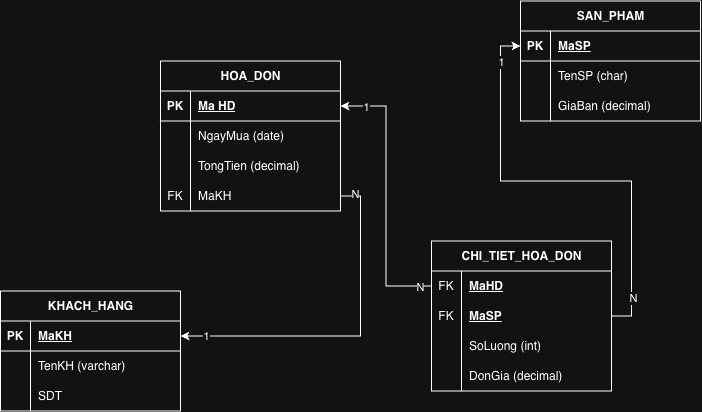

The diagram above was exported from draw.io. Its source (the exported page's mxGraphModel, read from the mxfile embedded in the PNG):
<mxGraphModel dx="1105" dy="884" grid="1" gridSize="10" guides="1" tooltips="1" connect="1" arrows="1" fold="1" page="1" pageScale="1" pageWidth="827" pageHeight="1169" math="0" shadow="0">
  <root>
    <mxCell id="0" />
    <mxCell id="1" parent="0" />
    <mxCell id="cAE3BtmD1pAyxFsgrTUH-6" parent="1" style="shape=table;startSize=30;container=1;collapsible=1;childLayout=tableLayout;fixedRows=1;rowLines=0;fontStyle=1;align=center;resizeLast=1;html=1;" value="HOA_DON" vertex="1">
      <mxGeometry height="150" width="180" x="210" y="120" as="geometry" />
    </mxCell>
    <mxCell id="cAE3BtmD1pAyxFsgrTUH-7" parent="cAE3BtmD1pAyxFsgrTUH-6" style="shape=tableRow;horizontal=0;startSize=0;swimlaneHead=0;swimlaneBody=0;fillColor=none;collapsible=0;dropTarget=0;points=[[0,0.5],[1,0.5]];portConstraint=eastwest;top=0;left=0;right=0;bottom=1;" value="" vertex="1">
      <mxGeometry height="30" width="180" y="30" as="geometry" />
    </mxCell>
    <mxCell id="cAE3BtmD1pAyxFsgrTUH-8" parent="cAE3BtmD1pAyxFsgrTUH-7" style="shape=partialRectangle;connectable=0;fillColor=none;top=0;left=0;bottom=0;right=0;fontStyle=1;overflow=hidden;whiteSpace=wrap;html=1;" value="PK" vertex="1">
      <mxGeometry height="30" width="30" as="geometry">
        <mxRectangle height="30" width="30" as="alternateBounds" />
      </mxGeometry>
    </mxCell>
    <mxCell id="cAE3BtmD1pAyxFsgrTUH-9" parent="cAE3BtmD1pAyxFsgrTUH-7" style="shape=partialRectangle;connectable=0;fillColor=none;top=0;left=0;bottom=0;right=0;align=left;spacingLeft=6;fontStyle=5;overflow=hidden;whiteSpace=wrap;html=1;" value="Ma HD" vertex="1">
      <mxGeometry height="30" width="150" x="30" as="geometry">
        <mxRectangle height="30" width="150" as="alternateBounds" />
      </mxGeometry>
    </mxCell>
    <mxCell id="cAE3BtmD1pAyxFsgrTUH-10" parent="cAE3BtmD1pAyxFsgrTUH-6" style="shape=tableRow;horizontal=0;startSize=0;swimlaneHead=0;swimlaneBody=0;fillColor=none;collapsible=0;dropTarget=0;points=[[0,0.5],[1,0.5]];portConstraint=eastwest;top=0;left=0;right=0;bottom=0;" value="" vertex="1">
      <mxGeometry height="30" width="180" y="60" as="geometry" />
    </mxCell>
    <mxCell id="cAE3BtmD1pAyxFsgrTUH-11" parent="cAE3BtmD1pAyxFsgrTUH-10" style="shape=partialRectangle;connectable=0;fillColor=none;top=0;left=0;bottom=0;right=0;editable=1;overflow=hidden;whiteSpace=wrap;html=1;" value="" vertex="1">
      <mxGeometry height="30" width="30" as="geometry">
        <mxRectangle height="30" width="30" as="alternateBounds" />
      </mxGeometry>
    </mxCell>
    <mxCell id="cAE3BtmD1pAyxFsgrTUH-12" parent="cAE3BtmD1pAyxFsgrTUH-10" style="shape=partialRectangle;connectable=0;fillColor=none;top=0;left=0;bottom=0;right=0;align=left;spacingLeft=6;overflow=hidden;whiteSpace=wrap;html=1;" value="NgayMua (date)" vertex="1">
      <mxGeometry height="30" width="150" x="30" as="geometry">
        <mxRectangle height="30" width="150" as="alternateBounds" />
      </mxGeometry>
    </mxCell>
    <mxCell id="cAE3BtmD1pAyxFsgrTUH-58" parent="cAE3BtmD1pAyxFsgrTUH-6" style="shape=tableRow;horizontal=0;startSize=0;swimlaneHead=0;swimlaneBody=0;fillColor=none;collapsible=0;dropTarget=0;points=[[0,0.5],[1,0.5]];portConstraint=eastwest;top=0;left=0;right=0;bottom=0;" value="" vertex="1">
      <mxGeometry height="30" width="180" y="90" as="geometry" />
    </mxCell>
    <mxCell id="cAE3BtmD1pAyxFsgrTUH-59" parent="cAE3BtmD1pAyxFsgrTUH-58" style="shape=partialRectangle;connectable=0;fillColor=none;top=0;left=0;bottom=0;right=0;editable=1;overflow=hidden;whiteSpace=wrap;html=1;" value="" vertex="1">
      <mxGeometry height="30" width="30" as="geometry">
        <mxRectangle height="30" width="30" as="alternateBounds" />
      </mxGeometry>
    </mxCell>
    <mxCell id="cAE3BtmD1pAyxFsgrTUH-60" parent="cAE3BtmD1pAyxFsgrTUH-58" style="shape=partialRectangle;connectable=0;fillColor=none;top=0;left=0;bottom=0;right=0;align=left;spacingLeft=6;overflow=hidden;whiteSpace=wrap;html=1;" value="TongTien (decimal)" vertex="1">
      <mxGeometry height="30" width="150" x="30" as="geometry">
        <mxRectangle height="30" width="150" as="alternateBounds" />
      </mxGeometry>
    </mxCell>
    <mxCell id="cAE3BtmD1pAyxFsgrTUH-33" parent="cAE3BtmD1pAyxFsgrTUH-6" style="shape=tableRow;horizontal=0;startSize=0;swimlaneHead=0;swimlaneBody=0;fillColor=none;collapsible=0;dropTarget=0;points=[[0,0.5],[1,0.5]];portConstraint=eastwest;top=0;left=0;right=0;bottom=0;" value="" vertex="1">
      <mxGeometry height="30" width="180" y="120" as="geometry" />
    </mxCell>
    <mxCell id="cAE3BtmD1pAyxFsgrTUH-34" parent="cAE3BtmD1pAyxFsgrTUH-33" style="shape=partialRectangle;connectable=0;fillColor=none;top=0;left=0;bottom=0;right=0;editable=1;overflow=hidden;whiteSpace=wrap;html=1;" value="FK" vertex="1">
      <mxGeometry height="30" width="30" as="geometry">
        <mxRectangle height="30" width="30" as="alternateBounds" />
      </mxGeometry>
    </mxCell>
    <mxCell id="cAE3BtmD1pAyxFsgrTUH-35" parent="cAE3BtmD1pAyxFsgrTUH-33" style="shape=partialRectangle;connectable=0;fillColor=none;top=0;left=0;bottom=0;right=0;align=left;spacingLeft=6;overflow=hidden;whiteSpace=wrap;html=1;" value="MaKH&amp;nbsp;" vertex="1">
      <mxGeometry height="30" width="150" x="30" as="geometry">
        <mxRectangle height="30" width="150" as="alternateBounds" />
      </mxGeometry>
    </mxCell>
    <mxCell id="cAE3BtmD1pAyxFsgrTUH-19" parent="1" style="shape=table;startSize=30;container=1;collapsible=1;childLayout=tableLayout;fixedRows=1;rowLines=0;fontStyle=1;align=center;resizeLast=1;html=1;" value="SAN_PHAM" vertex="1">
      <mxGeometry height="120" width="180" x="570" y="60" as="geometry" />
    </mxCell>
    <mxCell id="cAE3BtmD1pAyxFsgrTUH-20" parent="cAE3BtmD1pAyxFsgrTUH-19" style="shape=tableRow;horizontal=0;startSize=0;swimlaneHead=0;swimlaneBody=0;fillColor=none;collapsible=0;dropTarget=0;points=[[0,0.5],[1,0.5]];portConstraint=eastwest;top=0;left=0;right=0;bottom=1;" value="" vertex="1">
      <mxGeometry height="30" width="180" y="30" as="geometry" />
    </mxCell>
    <mxCell id="cAE3BtmD1pAyxFsgrTUH-21" parent="cAE3BtmD1pAyxFsgrTUH-20" style="shape=partialRectangle;connectable=0;fillColor=none;top=0;left=0;bottom=0;right=0;fontStyle=1;overflow=hidden;whiteSpace=wrap;html=1;" value="PK" vertex="1">
      <mxGeometry height="30" width="30" as="geometry">
        <mxRectangle height="30" width="30" as="alternateBounds" />
      </mxGeometry>
    </mxCell>
    <mxCell id="cAE3BtmD1pAyxFsgrTUH-22" parent="cAE3BtmD1pAyxFsgrTUH-20" style="shape=partialRectangle;connectable=0;fillColor=none;top=0;left=0;bottom=0;right=0;align=left;spacingLeft=6;fontStyle=5;overflow=hidden;whiteSpace=wrap;html=1;" value="MaSP" vertex="1">
      <mxGeometry height="30" width="150" x="30" as="geometry">
        <mxRectangle height="30" width="150" as="alternateBounds" />
      </mxGeometry>
    </mxCell>
    <mxCell id="cAE3BtmD1pAyxFsgrTUH-23" parent="cAE3BtmD1pAyxFsgrTUH-19" style="shape=tableRow;horizontal=0;startSize=0;swimlaneHead=0;swimlaneBody=0;fillColor=none;collapsible=0;dropTarget=0;points=[[0,0.5],[1,0.5]];portConstraint=eastwest;top=0;left=0;right=0;bottom=0;" value="" vertex="1">
      <mxGeometry height="30" width="180" y="60" as="geometry" />
    </mxCell>
    <mxCell id="cAE3BtmD1pAyxFsgrTUH-24" parent="cAE3BtmD1pAyxFsgrTUH-23" style="shape=partialRectangle;connectable=0;fillColor=none;top=0;left=0;bottom=0;right=0;editable=1;overflow=hidden;whiteSpace=wrap;html=1;" value="" vertex="1">
      <mxGeometry height="30" width="30" as="geometry">
        <mxRectangle height="30" width="30" as="alternateBounds" />
      </mxGeometry>
    </mxCell>
    <mxCell id="cAE3BtmD1pAyxFsgrTUH-25" parent="cAE3BtmD1pAyxFsgrTUH-23" style="shape=partialRectangle;connectable=0;fillColor=none;top=0;left=0;bottom=0;right=0;align=left;spacingLeft=6;overflow=hidden;whiteSpace=wrap;html=1;" value="TenSP (char)" vertex="1">
      <mxGeometry height="30" width="150" x="30" as="geometry">
        <mxRectangle height="30" width="150" as="alternateBounds" />
      </mxGeometry>
    </mxCell>
    <mxCell id="cAE3BtmD1pAyxFsgrTUH-61" parent="cAE3BtmD1pAyxFsgrTUH-19" style="shape=tableRow;horizontal=0;startSize=0;swimlaneHead=0;swimlaneBody=0;fillColor=none;collapsible=0;dropTarget=0;points=[[0,0.5],[1,0.5]];portConstraint=eastwest;top=0;left=0;right=0;bottom=0;" value="" vertex="1">
      <mxGeometry height="30" width="180" y="90" as="geometry" />
    </mxCell>
    <mxCell id="cAE3BtmD1pAyxFsgrTUH-62" parent="cAE3BtmD1pAyxFsgrTUH-61" style="shape=partialRectangle;connectable=0;fillColor=none;top=0;left=0;bottom=0;right=0;editable=1;overflow=hidden;whiteSpace=wrap;html=1;" value="" vertex="1">
      <mxGeometry height="30" width="30" as="geometry">
        <mxRectangle height="30" width="30" as="alternateBounds" />
      </mxGeometry>
    </mxCell>
    <mxCell id="cAE3BtmD1pAyxFsgrTUH-63" parent="cAE3BtmD1pAyxFsgrTUH-61" style="shape=partialRectangle;connectable=0;fillColor=none;top=0;left=0;bottom=0;right=0;align=left;spacingLeft=6;overflow=hidden;whiteSpace=wrap;html=1;" value="GiaBan (decimal)" vertex="1">
      <mxGeometry height="30" width="150" x="30" as="geometry">
        <mxRectangle height="30" width="150" as="alternateBounds" />
      </mxGeometry>
    </mxCell>
    <mxCell id="cAE3BtmD1pAyxFsgrTUH-39" parent="1" style="shape=table;startSize=30;container=1;collapsible=1;childLayout=tableLayout;fixedRows=1;rowLines=0;fontStyle=1;align=center;resizeLast=1;html=1;" value="CHI_TIET_HOA_DON" vertex="1">
      <mxGeometry height="150" width="180" x="481" y="300" as="geometry" />
    </mxCell>
    <mxCell id="cAE3BtmD1pAyxFsgrTUH-43" parent="cAE3BtmD1pAyxFsgrTUH-39" style="shape=tableRow;horizontal=0;startSize=0;swimlaneHead=0;swimlaneBody=0;fillColor=none;collapsible=0;dropTarget=0;points=[[0,0.5],[1,0.5]];portConstraint=eastwest;top=0;left=0;right=0;bottom=0;" value="" vertex="1">
      <mxGeometry height="30" width="180" y="30" as="geometry" />
    </mxCell>
    <mxCell id="cAE3BtmD1pAyxFsgrTUH-44" parent="cAE3BtmD1pAyxFsgrTUH-43" style="shape=partialRectangle;connectable=0;fillColor=none;top=0;left=0;bottom=0;right=0;editable=1;overflow=hidden;whiteSpace=wrap;html=1;" value="FK" vertex="1">
      <mxGeometry height="30" width="30" as="geometry">
        <mxRectangle height="30" width="30" as="alternateBounds" />
      </mxGeometry>
    </mxCell>
    <mxCell id="cAE3BtmD1pAyxFsgrTUH-45" parent="cAE3BtmD1pAyxFsgrTUH-43" style="shape=partialRectangle;connectable=0;fillColor=none;top=0;left=0;bottom=0;right=0;align=left;spacingLeft=6;overflow=hidden;whiteSpace=wrap;html=1;" value="&lt;u&gt;&lt;b&gt;MaHD&lt;/b&gt;&lt;/u&gt;" vertex="1">
      <mxGeometry height="30" width="150" x="30" as="geometry">
        <mxRectangle height="30" width="150" as="alternateBounds" />
      </mxGeometry>
    </mxCell>
    <mxCell id="cAE3BtmD1pAyxFsgrTUH-46" parent="cAE3BtmD1pAyxFsgrTUH-39" style="shape=tableRow;horizontal=0;startSize=0;swimlaneHead=0;swimlaneBody=0;fillColor=none;collapsible=0;dropTarget=0;points=[[0,0.5],[1,0.5]];portConstraint=eastwest;top=0;left=0;right=0;bottom=0;" value="" vertex="1">
      <mxGeometry height="30" width="180" y="60" as="geometry" />
    </mxCell>
    <mxCell id="cAE3BtmD1pAyxFsgrTUH-47" parent="cAE3BtmD1pAyxFsgrTUH-46" style="shape=partialRectangle;connectable=0;fillColor=none;top=0;left=0;bottom=0;right=0;editable=1;overflow=hidden;whiteSpace=wrap;html=1;" value="FK" vertex="1">
      <mxGeometry height="30" width="30" as="geometry">
        <mxRectangle height="30" width="30" as="alternateBounds" />
      </mxGeometry>
    </mxCell>
    <mxCell id="cAE3BtmD1pAyxFsgrTUH-48" parent="cAE3BtmD1pAyxFsgrTUH-46" style="shape=partialRectangle;connectable=0;fillColor=none;top=0;left=0;bottom=0;right=0;align=left;spacingLeft=6;overflow=hidden;whiteSpace=wrap;html=1;" value="&lt;b&gt;&lt;u&gt;MaSP&lt;/u&gt;&lt;/b&gt;" vertex="1">
      <mxGeometry height="30" width="150" x="30" as="geometry">
        <mxRectangle height="30" width="150" as="alternateBounds" />
      </mxGeometry>
    </mxCell>
    <mxCell id="cAE3BtmD1pAyxFsgrTUH-49" parent="cAE3BtmD1pAyxFsgrTUH-39" style="shape=tableRow;horizontal=0;startSize=0;swimlaneHead=0;swimlaneBody=0;fillColor=none;collapsible=0;dropTarget=0;points=[[0,0.5],[1,0.5]];portConstraint=eastwest;top=0;left=0;right=0;bottom=0;" value="" vertex="1">
      <mxGeometry height="30" width="180" y="90" as="geometry" />
    </mxCell>
    <mxCell id="cAE3BtmD1pAyxFsgrTUH-50" parent="cAE3BtmD1pAyxFsgrTUH-49" style="shape=partialRectangle;connectable=0;fillColor=none;top=0;left=0;bottom=0;right=0;editable=1;overflow=hidden;whiteSpace=wrap;html=1;" value="" vertex="1">
      <mxGeometry height="30" width="30" as="geometry">
        <mxRectangle height="30" width="30" as="alternateBounds" />
      </mxGeometry>
    </mxCell>
    <mxCell id="cAE3BtmD1pAyxFsgrTUH-51" parent="cAE3BtmD1pAyxFsgrTUH-49" style="shape=partialRectangle;connectable=0;fillColor=none;top=0;left=0;bottom=0;right=0;align=left;spacingLeft=6;overflow=hidden;whiteSpace=wrap;html=1;" value="SoLuong (int)" vertex="1">
      <mxGeometry height="30" width="150" x="30" as="geometry">
        <mxRectangle height="30" width="150" as="alternateBounds" />
      </mxGeometry>
    </mxCell>
    <mxCell id="cAE3BtmD1pAyxFsgrTUH-67" parent="cAE3BtmD1pAyxFsgrTUH-39" style="shape=tableRow;horizontal=0;startSize=0;swimlaneHead=0;swimlaneBody=0;fillColor=none;collapsible=0;dropTarget=0;points=[[0,0.5],[1,0.5]];portConstraint=eastwest;top=0;left=0;right=0;bottom=0;" value="" vertex="1">
      <mxGeometry height="30" width="180" y="120" as="geometry" />
    </mxCell>
    <mxCell id="cAE3BtmD1pAyxFsgrTUH-68" parent="cAE3BtmD1pAyxFsgrTUH-67" style="shape=partialRectangle;connectable=0;fillColor=none;top=0;left=0;bottom=0;right=0;editable=1;overflow=hidden;whiteSpace=wrap;html=1;" value="" vertex="1">
      <mxGeometry height="30" width="30" as="geometry">
        <mxRectangle height="30" width="30" as="alternateBounds" />
      </mxGeometry>
    </mxCell>
    <mxCell id="cAE3BtmD1pAyxFsgrTUH-69" parent="cAE3BtmD1pAyxFsgrTUH-67" style="shape=partialRectangle;connectable=0;fillColor=none;top=0;left=0;bottom=0;right=0;align=left;spacingLeft=6;overflow=hidden;whiteSpace=wrap;html=1;" value="DonGia (decimal)" vertex="1">
      <mxGeometry height="30" width="150" x="30" as="geometry">
        <mxRectangle height="30" width="150" as="alternateBounds" />
      </mxGeometry>
    </mxCell>
    <mxCell id="cAE3BtmD1pAyxFsgrTUH-52" edge="1" parent="1" source="cAE3BtmD1pAyxFsgrTUH-43" style="edgeStyle=orthogonalEdgeStyle;rounded=0;orthogonalLoop=1;jettySize=auto;html=1;exitX=0;exitY=0.5;exitDx=0;exitDy=0;entryX=1;entryY=0.5;entryDx=0;entryDy=0;" target="cAE3BtmD1pAyxFsgrTUH-7">
      <mxGeometry relative="1" as="geometry" />
    </mxCell>
    <mxCell id="cAE3BtmD1pAyxFsgrTUH-54" connectable="0" parent="cAE3BtmD1pAyxFsgrTUH-52" style="edgeLabel;html=1;align=center;verticalAlign=middle;resizable=0;points=[];" value="1" vertex="1">
      <mxGeometry relative="1" x="0.813" y="1" as="geometry">
        <mxPoint as="offset" />
      </mxGeometry>
    </mxCell>
    <mxCell id="cAE3BtmD1pAyxFsgrTUH-55" connectable="0" parent="cAE3BtmD1pAyxFsgrTUH-52" style="edgeLabel;html=1;align=center;verticalAlign=middle;resizable=0;points=[];" value="N" vertex="1">
      <mxGeometry relative="1" x="-0.91" y="1" as="geometry">
        <mxPoint as="offset" />
      </mxGeometry>
    </mxCell>
    <mxCell id="cAE3BtmD1pAyxFsgrTUH-53" edge="1" parent="1" source="cAE3BtmD1pAyxFsgrTUH-46" style="edgeStyle=orthogonalEdgeStyle;rounded=0;orthogonalLoop=1;jettySize=auto;html=1;exitX=1;exitY=0.5;exitDx=0;exitDy=0;entryX=0;entryY=0.5;entryDx=0;entryDy=0;" target="cAE3BtmD1pAyxFsgrTUH-20">
      <mxGeometry relative="1" as="geometry" />
    </mxCell>
    <mxCell id="cAE3BtmD1pAyxFsgrTUH-56" connectable="0" parent="cAE3BtmD1pAyxFsgrTUH-53" style="edgeLabel;html=1;align=center;verticalAlign=middle;resizable=0;points=[];" value="1" vertex="1">
      <mxGeometry relative="1" x="0.8418" as="geometry">
        <mxPoint as="offset" />
      </mxGeometry>
    </mxCell>
    <mxCell id="cAE3BtmD1pAyxFsgrTUH-57" connectable="0" parent="cAE3BtmD1pAyxFsgrTUH-53" style="edgeLabel;html=1;align=center;verticalAlign=middle;resizable=0;points=[];" value="N" vertex="1">
      <mxGeometry relative="1" x="-0.8218" y="-1" as="geometry">
        <mxPoint as="offset" />
      </mxGeometry>
    </mxCell>
    <mxCell id="cAE3BtmD1pAyxFsgrTUH-70" parent="1" style="shape=table;startSize=30;container=1;collapsible=1;childLayout=tableLayout;fixedRows=1;rowLines=0;fontStyle=1;align=center;resizeLast=1;html=1;" value="KHACH_HANG" vertex="1">
      <mxGeometry height="120" width="180" x="50" y="350" as="geometry" />
    </mxCell>
    <mxCell id="cAE3BtmD1pAyxFsgrTUH-71" parent="cAE3BtmD1pAyxFsgrTUH-70" style="shape=tableRow;horizontal=0;startSize=0;swimlaneHead=0;swimlaneBody=0;fillColor=none;collapsible=0;dropTarget=0;points=[[0,0.5],[1,0.5]];portConstraint=eastwest;top=0;left=0;right=0;bottom=1;" value="" vertex="1">
      <mxGeometry height="30" width="180" y="30" as="geometry" />
    </mxCell>
    <mxCell id="cAE3BtmD1pAyxFsgrTUH-72" parent="cAE3BtmD1pAyxFsgrTUH-71" style="shape=partialRectangle;connectable=0;fillColor=none;top=0;left=0;bottom=0;right=0;fontStyle=1;overflow=hidden;whiteSpace=wrap;html=1;" value="PK" vertex="1">
      <mxGeometry height="30" width="30" as="geometry">
        <mxRectangle height="30" width="30" as="alternateBounds" />
      </mxGeometry>
    </mxCell>
    <mxCell id="cAE3BtmD1pAyxFsgrTUH-73" parent="cAE3BtmD1pAyxFsgrTUH-71" style="shape=partialRectangle;connectable=0;fillColor=none;top=0;left=0;bottom=0;right=0;align=left;spacingLeft=6;fontStyle=5;overflow=hidden;whiteSpace=wrap;html=1;" value="MaKH" vertex="1">
      <mxGeometry height="30" width="150" x="30" as="geometry">
        <mxRectangle height="30" width="150" as="alternateBounds" />
      </mxGeometry>
    </mxCell>
    <mxCell id="cAE3BtmD1pAyxFsgrTUH-74" parent="cAE3BtmD1pAyxFsgrTUH-70" style="shape=tableRow;horizontal=0;startSize=0;swimlaneHead=0;swimlaneBody=0;fillColor=none;collapsible=0;dropTarget=0;points=[[0,0.5],[1,0.5]];portConstraint=eastwest;top=0;left=0;right=0;bottom=0;" value="" vertex="1">
      <mxGeometry height="30" width="180" y="60" as="geometry" />
    </mxCell>
    <mxCell id="cAE3BtmD1pAyxFsgrTUH-75" parent="cAE3BtmD1pAyxFsgrTUH-74" style="shape=partialRectangle;connectable=0;fillColor=none;top=0;left=0;bottom=0;right=0;editable=1;overflow=hidden;whiteSpace=wrap;html=1;" value="" vertex="1">
      <mxGeometry height="30" width="30" as="geometry">
        <mxRectangle height="30" width="30" as="alternateBounds" />
      </mxGeometry>
    </mxCell>
    <mxCell id="cAE3BtmD1pAyxFsgrTUH-76" parent="cAE3BtmD1pAyxFsgrTUH-74" style="shape=partialRectangle;connectable=0;fillColor=none;top=0;left=0;bottom=0;right=0;align=left;spacingLeft=6;overflow=hidden;whiteSpace=wrap;html=1;" value="TenKH (varchar)" vertex="1">
      <mxGeometry height="30" width="150" x="30" as="geometry">
        <mxRectangle height="30" width="150" as="alternateBounds" />
      </mxGeometry>
    </mxCell>
    <mxCell id="cAE3BtmD1pAyxFsgrTUH-77" parent="cAE3BtmD1pAyxFsgrTUH-70" style="shape=tableRow;horizontal=0;startSize=0;swimlaneHead=0;swimlaneBody=0;fillColor=none;collapsible=0;dropTarget=0;points=[[0,0.5],[1,0.5]];portConstraint=eastwest;top=0;left=0;right=0;bottom=0;" value="" vertex="1">
      <mxGeometry height="30" width="180" y="90" as="geometry" />
    </mxCell>
    <mxCell id="cAE3BtmD1pAyxFsgrTUH-78" parent="cAE3BtmD1pAyxFsgrTUH-77" style="shape=partialRectangle;connectable=0;fillColor=none;top=0;left=0;bottom=0;right=0;editable=1;overflow=hidden;whiteSpace=wrap;html=1;" value="" vertex="1">
      <mxGeometry height="30" width="30" as="geometry">
        <mxRectangle height="30" width="30" as="alternateBounds" />
      </mxGeometry>
    </mxCell>
    <mxCell id="cAE3BtmD1pAyxFsgrTUH-79" parent="cAE3BtmD1pAyxFsgrTUH-77" style="shape=partialRectangle;connectable=0;fillColor=none;top=0;left=0;bottom=0;right=0;align=left;spacingLeft=6;overflow=hidden;whiteSpace=wrap;html=1;" value="SDT" vertex="1">
      <mxGeometry height="30" width="150" x="30" as="geometry">
        <mxRectangle height="30" width="150" as="alternateBounds" />
      </mxGeometry>
    </mxCell>
    <mxCell id="cAE3BtmD1pAyxFsgrTUH-86" edge="1" parent="1" source="cAE3BtmD1pAyxFsgrTUH-33" style="edgeStyle=orthogonalEdgeStyle;rounded=0;orthogonalLoop=1;jettySize=auto;html=1;exitX=1;exitY=0.5;exitDx=0;exitDy=0;entryX=1;entryY=0.5;entryDx=0;entryDy=0;" target="cAE3BtmD1pAyxFsgrTUH-71">
      <mxGeometry relative="1" as="geometry" />
    </mxCell>
    <mxCell id="cAE3BtmD1pAyxFsgrTUH-87" connectable="0" parent="cAE3BtmD1pAyxFsgrTUH-86" style="edgeLabel;html=1;align=center;verticalAlign=middle;resizable=0;points=[];" value="N" vertex="1">
      <mxGeometry relative="1" x="-0.9158" y="2" as="geometry">
        <mxPoint as="offset" />
      </mxGeometry>
    </mxCell>
    <mxCell id="cAE3BtmD1pAyxFsgrTUH-88" connectable="0" parent="cAE3BtmD1pAyxFsgrTUH-86" style="edgeLabel;html=1;align=center;verticalAlign=middle;resizable=0;points=[];" value="1" vertex="1">
      <mxGeometry relative="1" x="0.853" as="geometry">
        <mxPoint as="offset" />
      </mxGeometry>
    </mxCell>
  </root>
</mxGraphModel>